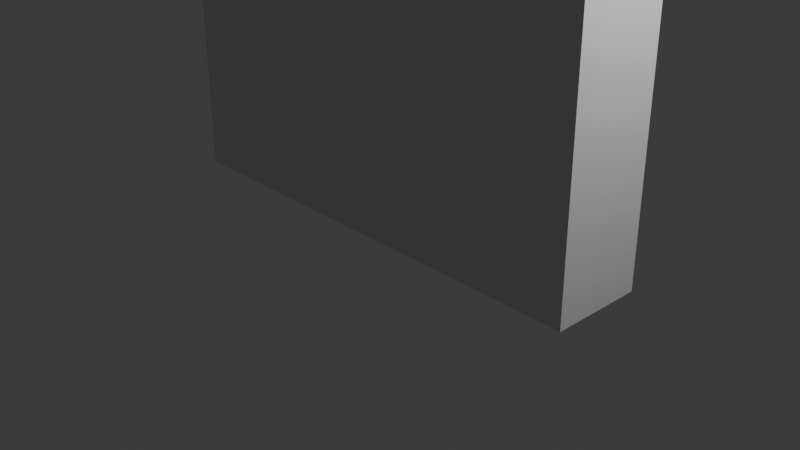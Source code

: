 # Source: WallPieceLarge.blend  (saved by Blender 4.2.66; exported with 4.5.12 LTS)
import bpy
from mathutils import Matrix  # noqa: F401  (used for matrix-valued properties, if any)

bpy.ops.wm.read_factory_settings(use_empty=True)
scene = bpy.context.scene
scene.name = 'Scene'

# ---- collections
col_collection = bpy.data.collections.new('Collection'); scene.collection.children.link(col_collection)

# ---- world
world_world = bpy.data.worlds.new('World'); scene.world = world_world
world_world.use_nodes = True; world_world.node_tree.nodes.clear()
_N = world_world.node_tree.nodes; _L = world_world.node_tree.links
n0 = _N.new('ShaderNodeOutputWorld'); n0.name = 'World Output'; n0.location = (300, 300)
n1 = _N.new('ShaderNodeBackground'); n1.name = 'Background'; n1.location = (10, 300)
n1.inputs[0].default_value = (0.05088, 0.05088, 0.05088, 1.0)
_L.new(n1.outputs[0], n0.inputs[0])
n0.is_active_output = True
world_world.color = (0.05088, 0.05088, 0.05088)
world_world.sun_shadow_jitter_overblur = 0.0

# ---- cameras
cam_camera = bpy.data.cameras.new('Camera')
cam_camera.clip_end = 100.0
cam_camera.ortho_scale = 7.314

# ---- lights
light_light = bpy.data.lights.new('Light', 'POINT')
light_light.energy = 1000.0
light_light.shadow_soft_size = 0.1

# ---- meshes
me_cube_001 = bpy.data.meshes.new('Cube.001')
me_cube_001.from_pydata([(-2.5, -0.5, 0.0), (-2.5, -0.5, 3.0), (-2.5, 0.5, 0.0), (-2.5, 0.5, 3.0), (2.5, -0.5, 0.0), (2.5, -0.5, 3.0), (2.5, 0.5, 0.0), (2.5, 0.5, 3.0)], [], [(0, 1, 3, 2), (2, 3, 7, 6), (6, 7, 5, 4), (4, 5, 1, 0), (2, 6, 4, 0), (7, 3, 1, 5)])
_uv = me_cube_001.uv_layers.new(name='UVMap')
_uv.uv.foreach_set('vector', [0.4999, 0.25, 0.5, 8.732e-05, 0.5833, 0.0001019, 0.5832, 0.2501, 0.5832, 0.2501, 0.5833, 0.0001019, 0.9999, 0.0001746, 0.9998, 0.2501, 0.0, 0.25, 4.366e-05, 0.0, 0.08336, 1.454e-05, 0.08332, 0.25, 0.08332, 0.25, 0.08336, 1.454e-05, 0.5, 8.732e-05, 0.4999, 0.25, 0.5832, 0.2502, 0.9998, 0.2503, 0.9998, 0.3336, 0.5832, 0.3336, 0.9998, 0.4171, 0.5832, 0.417, 0.5832, 0.3337, 0.9998, 0.3338])
me_cube_001.update()

# ---- objects
ob_light = bpy.data.objects.new('Light', light_light)
ob_camera = bpy.data.objects.new('Camera', cam_camera)
ob_cube = bpy.data.objects.new('Cube', me_cube_001)

# ---- transforms, parenting, visibility, modifiers, constraints
ob_light.location = (4.076, 1.005, 5.904)
ob_light.rotation_euler = (0.6503, 0.05522, 1.866)
ob_light.lock_rotations_4d = False
ob_light.empty_display_type = 'ARROWS'
ob_light.color = (0.0, 0.0, 0.0, 0.0)
ob_light.lineart.crease_threshold = 0.0
ob_camera.location = (7.359, -6.926, 4.958)
ob_camera.rotation_euler = (1.109, 0.0, 0.8149)
ob_camera.lock_rotations_4d = False
ob_camera.empty_display_type = 'ARROWS'
ob_camera.color = (0.0, 0.0, 0.0, 0.0)
ob_camera.display_type = 'WIRE'
ob_camera.lineart.crease_threshold = 0.0
ob_cube.location = (0.0, 0.0, 0.0)

# ---- collection membership
col_collection.objects.link(ob_light)
col_collection.objects.link(ob_camera)
col_collection.objects.link(ob_cube)

# ---- scene / render settings (as saved in the file)
scene.camera = ob_camera
scene.frame_start = 1; scene.frame_end = 250; scene.frame_set(1)
scene.render.engine = 'BLENDER_EEVEE_NEXT'
bpy.context.view_layer.update()
